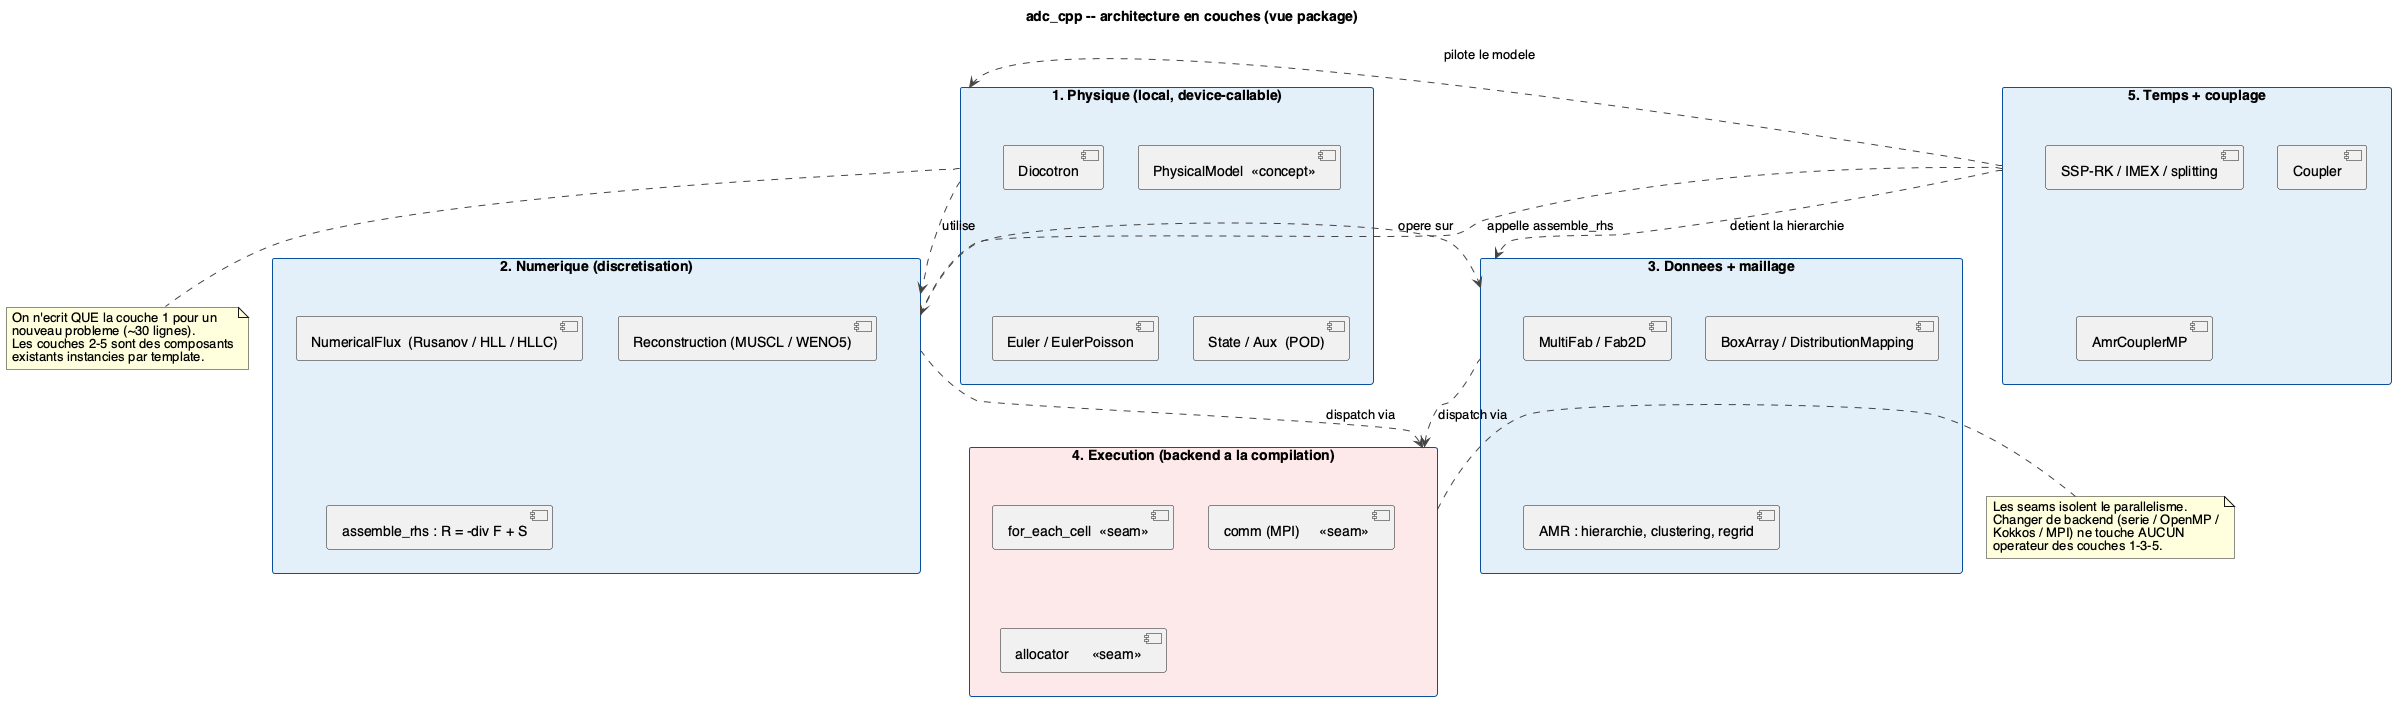

The diagram above was rendered by PlantUML. Its source (embedded in the PNG):
@startuml 01_layers
' Vue d'ensemble : les cinq couches orthogonales + les seams.
' Repond a "quoi resout-on et comment c'est organise".

title adc_cpp -- architecture en couches (vue package)

skinparam packageStyle rectangle
skinparam shadowing false
skinparam defaultFontName Helvetica
skinparam ArrowColor #444444
skinparam packageBackgroundColor #F4F6F8
skinparam packageBorderColor #08519C

package "1. Physique (local, device-callable)" as L1 #E3EEF8 {
  [PhysicalModel  <<concept>>]
  [Diocotron]
  [Euler / EulerPoisson]
  [State / Aux  (POD)]
}

package "2. Numerique (discretisation)" as L2 #E3EEF8 {
  [NumericalFlux  (Rusanov / HLL / HLLC)]
  [Reconstruction (MUSCL / WENO5)]
  [assemble_rhs : R = -div F + S]
}

package "3. Donnees + maillage" as L3 #E3EEF8 {
  [MultiFab / Fab2D]
  [BoxArray / DistributionMapping]
  [AMR : hierarchie, clustering, regrid]
}

package "4. Execution (backend a la compilation)" as L4 #FDE9E9 {
  [for_each_cell  <<seam>>]
  [comm (MPI)     <<seam>>]
  [allocator      <<seam>>]
}

package "5. Temps + couplage" as L5 #E3EEF8 {
  [SSP-RK / IMEX / splitting]
  [Coupler]
  [AmrCouplerMP]
}

L1 ..> L2 : utilise
L2 ..> L3 : opere sur
L2 ..> L4 : dispatch via
L3 ..> L4 : dispatch via
L5 ..> L2 : appelle assemble_rhs
L5 ..> L3 : detient la hierarchie
L5 ..> L1 : pilote le modele

note right of L4
  Les seams isolent le parallelisme.
  Changer de backend (serie / OpenMP /
  Kokkos / MPI) ne touche AUCUN
  operateur des couches 1-3-5.
end note

note bottom of L1
  On n'ecrit QUE la couche 1 pour un
  nouveau probleme (~30 lignes).
  Les couches 2-5 sont des composants
  existants instancies par template.
end note

@enduml